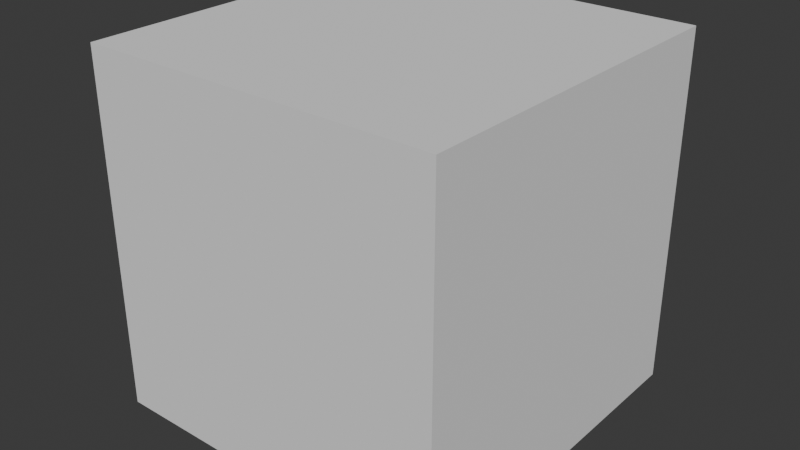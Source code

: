 # Source: 3D_Printing_Tut_0715.blend  (saved by Blender 4.4.32; exported with 4.5.12 LTS)
import bpy
from mathutils import Matrix  # noqa: F401  (used for matrix-valued properties, if any)

bpy.ops.wm.read_factory_settings(use_empty=True)
scene = bpy.context.scene
scene.name = 'Scene'

# ---- collections
col_collection = bpy.data.collections.new('Collection'); scene.collection.children.link(col_collection)

# ---- world
world_world = bpy.data.worlds.new('World'); scene.world = world_world
world_world.use_nodes = True; world_world.node_tree.nodes.clear()
_N = world_world.node_tree.nodes; _L = world_world.node_tree.links
n0 = _N.new('ShaderNodeOutputWorld'); n0.name = 'World Output'; n0.location = (300, 300)
n1 = _N.new('ShaderNodeBackground'); n1.name = 'Background'; n1.location = (10, 300)
n1.inputs[0].default_value = (0.05088, 0.05088, 0.05088, 1.0)
_L.new(n1.outputs[0], n0.inputs[0])
n0.is_active_output = True
world_world.color = (0.05088, 0.05088, 0.05088)
world_world.sun_shadow_jitter_overblur = 0.0

# ---- meshes
me_cube_001 = bpy.data.meshes.new('Cube.001')
me_cube_001.from_pydata([(-1.0, -1.0, -1.0), (-1.0, -1.0, 1.0), (-1.0, 1.0, -1.0), (-1.0, 1.0, 1.0), (1.0, -1.0, -1.0), (1.0, -1.0, 1.0), (1.0, 1.0, -1.0), (1.0, 1.0, 1.0)], [], [(0, 1, 3, 2), (2, 3, 7, 6), (6, 7, 5, 4), (4, 5, 1, 0), (2, 6, 4, 0), (7, 3, 1, 5)])
_uv = me_cube_001.uv_layers.new(name='UVMap')
_uv.uv.foreach_set('vector', [0.375, 0.0, 0.625, 0.0, 0.625, 0.25, 0.375, 0.25, 0.375, 0.25, 0.625, 0.25, 0.625, 0.5, 0.375, 0.5, 0.375, 0.5, 0.625, 0.5, 0.625, 0.75, 0.375, 0.75, 0.375, 0.75, 0.625, 0.75, 0.625, 1.0, 0.375, 1.0, 0.125, 0.5, 0.375, 0.5, 0.375, 0.75, 0.125, 0.75, 0.625, 0.5, 0.875, 0.5, 0.875, 0.75, 0.625, 0.75])
me_cube_001.update()

# ---- objects
ob_cube = bpy.data.objects.new('Cube', me_cube_001)

# ---- transforms, parenting, visibility, modifiers, constraints
ob_cube.location = (0.0, 0.0, 0.0)

# ---- collection membership
col_collection.objects.link(ob_cube)

# ---- scene / render settings (as saved in the file)
scene.frame_start = 1; scene.frame_end = 250; scene.frame_set(1)
scene.render.engine = 'BLENDER_EEVEE_NEXT'
scene.unit_settings.scale_length = 0.01
bpy.context.view_layer.update()

# ---- added for rendering (the .blend has no active camera and no usable light): camera, sun
cam_auto = bpy.data.cameras.new('AutoCamera')
cam_auto.lens = 50.0
cam_auto.sensor_width = 36.0
cam_auto.clip_end = 1000.0
ob_auto_camera = bpy.data.objects.new('AutoCamera', cam_auto)
scene.collection.objects.link(ob_auto_camera)
ob_auto_camera.location = (3.20507, -3.84609, 2.56406)
ob_auto_camera.rotation_euler = (1.09748, -7.21219e-08, 0.694738)
scene.camera = ob_auto_camera
light_auto_sun = bpy.data.lights.new('AutoSun', 'SUN')
light_auto_sun.energy = 3.0
light_auto_sun.angle = 0.0523599
ob_auto_sun = bpy.data.objects.new('AutoSun', light_auto_sun)
scene.collection.objects.link(ob_auto_sun)
ob_auto_sun.rotation_euler = (0.872665, 0.174533, 0.523599)
bpy.context.view_layer.update()
